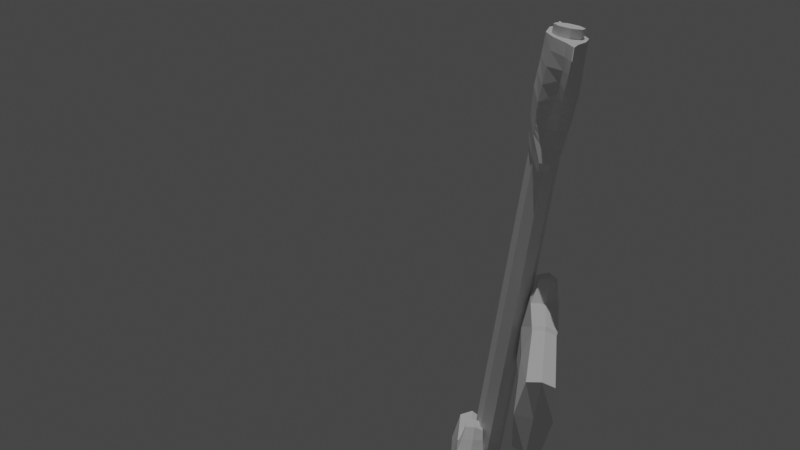 # Source: Handy_mans.blend  (saved by Blender 2.82.7; exported with 4.5.12 LTS)
import bpy
from mathutils import Matrix  # noqa: F401  (used for matrix-valued properties, if any)

bpy.ops.wm.read_factory_settings(use_empty=True)
scene = bpy.context.scene
scene.name = 'Scene'

# ---- collections
col_collection = bpy.data.collections.new('Collection'); scene.collection.children.link(col_collection)

# ---- world
world_world = bpy.data.worlds.new('World'); scene.world = world_world
world_world.use_nodes = True; world_world.node_tree.nodes.clear()
_N = world_world.node_tree.nodes; _L = world_world.node_tree.links
n0 = _N.new('ShaderNodeOutputWorld'); n0.name = 'World Output'; n0.location = (300, 300)
n1 = _N.new('ShaderNodeBackground'); n1.name = 'Background'; n1.location = (10, 300)
n1.inputs[0].default_value = (0.05088, 0.05088, 0.05088, 1.0)
_L.new(n1.outputs[0], n0.inputs[0])
n0.is_active_output = True
world_world.color = (0.05088, 0.05088, 0.05088)
world_world.use_sun_shadow = False
world_world.sun_shadow_jitter_overblur = 0.0

# ---- cameras
cam_camera_001 = bpy.data.cameras.new('Camera.001')

# ---- lights
light_sun = bpy.data.lights.new('Sun', 'SUN')
light_sun.transmission_factor = 0.0
light_sun.energy = 1.0
light_sun.shadow_soft_size = 0.125

# ---- meshes
me_cube_002 = bpy.data.meshes.new('Cube.002')
me_cube_002.from_pydata([(-0.7442, -0.7442, -0.8724), (-0.8661, -0.8661, 0.9391), (-0.7442, 0.7442, -0.8724), (-0.8661, 0.8661, 0.9391), (0.7442, -0.7442, -0.8724), (0.8661, -0.8661, 0.9391), (0.7442, 0.7442, -0.8724), (0.8661, 0.8661, 0.9391), (-1.0, 0.0, -0.9086), (-1.0, 0.0, 1.0), (1.0, 0.0, -0.9163), (1.0, 0.0, 1.0), (0.0, 0.8592, -0.9874), (0.0, 1.0, 1.0), (0.0, -0.8592, -0.9874), (0.0, -1.0, 1.067), (0.0, 0.0, 1.0), (0.0, -0.9546, 0.3316), (0.8363, -0.8363, 0.4971), (-0.8372, -0.8372, 0.5101), (-0.5511, -1.358, 0.9067), (-0.4962, -1.313, 1.225), (1.765e-05, -1.418, 1.287), (0.4961, -1.381, 1.252), (1.765e-05, -1.452, 0.7853), (0.5504, -1.357, 0.8962), (1.765e-05, -1.471, 1.236), (0.5028, -1.378, 1.208), (-0.5034, -1.378, 1.206), (-0.6679, -1.099, 0.6735), (1.121e-05, -1.225, 0.5484), (0.6653, -1.1, 1.038), (6.115e-06, -1.099, 1.072), (0.6389, -1.15, 0.7014), (-0.6321, -1.103, 1.049), (-0.6257, 7.548e-10, -4.189), (-0.3699, -0.7442, -4.153), (0.3743, 0.8592, -4.268), (-0.3699, 0.7442, -4.153), (1.374, 7.548e-10, -4.197), (1.118, 0.7442, -4.153), (0.3743, -0.8592, -4.268), (1.118, -0.7442, -4.153), (0.3743, 7.548e-10, -4.227), (0.7104, -0.6938, -1.021), (1.017, 3.35e-11, -1.062), (0.01661, 0.8011, -1.128), (0.7104, 0.6938, -1.021), (-0.6772, 0.6938, -1.021), (-0.9834, 3.35e-11, -1.054), (0.01661, -0.8011, -1.128), (-0.6772, -0.6938, -1.021)], [], [(8, 9, 3, 2), (12, 13, 7, 6), (10, 11, 5, 18, 4), (14, 17, 19, 0), (49, 48, 38, 35), (16, 9, 1, 15), (13, 3, 9, 16), (45, 44, 42, 39), (6, 7, 11, 10), (0, 19, 1, 9, 8), (47, 45, 39, 40), (7, 13, 16, 11), (11, 16, 15, 5), (46, 47, 40, 37), (4, 18, 17, 14), (2, 3, 13, 12), (24, 25, 27, 26), (15, 1, 34, 32), (17, 18, 33, 30), (20, 24, 26, 28), (18, 5, 31, 33), (19, 17, 30, 29), (1, 19, 29, 34), (5, 15, 32, 31), (28, 26, 22, 21), (26, 27, 23, 22), (29, 30, 24, 20), (30, 33, 25, 24), (34, 29, 20, 28, 21), (31, 32, 22, 23), (33, 31, 23, 27, 25), (32, 34, 21, 22), (43, 39, 42, 41), (37, 40, 39, 43), (38, 37, 43, 35), (35, 43, 41, 36), (44, 50, 41, 42), (48, 46, 37, 38), (50, 51, 36, 41), (51, 49, 35, 36), (0, 8, 49, 51), (14, 0, 51, 50), (2, 12, 46, 48), (4, 14, 50, 44), (12, 6, 47, 46), (6, 10, 45, 47), (10, 4, 44, 45), (8, 2, 48, 49)])
_uv = me_cube_002.uv_layers.new(name='UVMap')
_uv.uv.foreach_set('vector', [0.375, 0.125, 0.625, 0.125, 0.625, 0.25, 0.375, 0.25, 0.375, 0.375, 0.625, 0.375, 0.625, 0.5, 0.375, 0.5, 0.375, 0.625, 0.625, 0.625, 0.625, 0.75, 0.564, 0.75, 0.375, 0.75, 0.375, 0.875, 0.5444, 0.875, 0.5658, 1.0, 0.375, 1.0, 0.375, 0.125, 0.375, 0.25, 0.375, 0.25, 0.375, 0.125, 0.75, 0.625, 0.875, 0.625, 0.875, 0.75, 0.75, 0.75, 0.75, 0.5, 0.875, 0.5, 0.875, 0.625, 0.75, 0.625, 0.375, 0.625, 0.375, 0.75, 0.375, 0.75, 0.375, 0.625, 0.375, 0.5, 0.625, 0.5, 0.625, 0.625, 0.375, 0.625, 0.375, 0.0, 0.5658, 0.0, 0.625, 0.0, 0.625, 0.125, 0.375, 0.125, 0.375, 0.5, 0.375, 0.625, 0.375, 0.625, 0.375, 0.5, 0.625, 0.5, 0.75, 0.5, 0.75, 0.625, 0.625, 0.625, 0.625, 0.625, 0.75, 0.625, 0.75, 0.75, 0.625, 0.75, 0.375, 0.375, 0.375, 0.5, 0.375, 0.5, 0.375, 0.375, 0.375, 0.75, 0.564, 0.75, 0.5444, 0.875, 0.375, 0.875, 0.375, 0.25, 0.625, 0.25, 0.625, 0.375, 0.375, 0.375, 0.5444, 0.875, 0.564, 0.75, 0.6175, 0.75, 0.6132, 0.875, 0.75, 0.75, 0.875, 0.75, 0.875, 0.75, 0.75, 0.75, 0.5444, 0.875, 0.564, 0.75, 0.564, 0.75, 0.5444, 0.875, 0.5658, 1.0, 0.5444, 0.875, 0.6132, 0.875, 0.6172, 1.0, 0.564, 0.75, 0.625, 0.75, 0.625, 0.75, 0.564, 0.75, 0.5658, 1.0, 0.5444, 0.875, 0.5444, 0.875, 0.5658, 1.0, 0.625, 0.0, 0.5658, 0.0, 0.5658, 0.0, 0.625, 0.0, 0.625, 0.75, 0.75, 0.75, 0.75, 0.75, 0.625, 0.75, 0.6172, 1.0, 0.6132, 0.875, 0.625, 0.875, 0.625, 1.0, 0.6132, 0.875, 0.6175, 0.75, 0.625, 0.75, 0.625, 0.875, 0.5658, 1.0, 0.5444, 0.875, 0.5444, 0.875, 0.5658, 1.0, 0.5444, 0.875, 0.564, 0.75, 0.564, 0.75, 0.5444, 0.875, 0.625, 0.0, 0.5658, 0.0, 0.5658, 0.0, 0.6172, 0.0, 0.625, 0.0, 0.625, 0.75, 0.75, 0.75, 0.75, 0.75, 0.625, 0.75, 0.564, 0.75, 0.625, 0.75, 0.625, 0.75, 0.6175, 0.75, 0.564, 0.75, 0.75, 0.75, 0.875, 0.75, 0.875, 0.75, 0.75, 0.75, 0.25, 0.625, 0.375, 0.625, 0.375, 0.75, 0.25, 0.75, 0.25, 0.5, 0.375, 0.5, 0.375, 0.625, 0.25, 0.625, 0.125, 0.5, 0.25, 0.5, 0.25, 0.625, 0.125, 0.625, 0.125, 0.625, 0.25, 0.625, 0.25, 0.75, 0.125, 0.75, 0.375, 0.75, 0.375, 0.875, 0.375, 0.875, 0.375, 0.75, 0.375, 0.25, 0.375, 0.375, 0.375, 0.375, 0.375, 0.25, 0.375, 0.875, 0.375, 1.0, 0.375, 1.0, 0.375, 0.875, 0.375, 0.0, 0.375, 0.125, 0.375, 0.125, 0.375, 0.0, 0.375, 0.0, 0.375, 0.125, 0.375, 0.125, 0.375, 0.0, 0.375, 0.875, 0.375, 1.0, 0.375, 1.0, 0.375, 0.875, 0.375, 0.25, 0.375, 0.375, 0.375, 0.375, 0.375, 0.25, 0.375, 0.75, 0.375, 0.875, 0.375, 0.875, 0.375, 0.75, 0.375, 0.375, 0.375, 0.5, 0.375, 0.5, 0.375, 0.375, 0.375, 0.5, 0.375, 0.625, 0.375, 0.625, 0.375, 0.5, 0.375, 0.625, 0.375, 0.75, 0.375, 0.75, 0.375, 0.625, 0.375, 0.125, 0.375, 0.25, 0.375, 0.25, 0.375, 0.125])
me_cube_002.use_remesh_fix_poles = True
me_cube_002.use_remesh_preserve_attributes = False
me_cube_002.use_mirror_vertex_groups = False
me_cube_002.update()
me_cube_003 = bpy.data.meshes.new('Cube.003')
me_cube_003.from_pydata([(-0.7442, -0.7442, -0.8724), (-0.8661, -0.8661, 0.9391), (-0.7442, 0.7442, -0.8724), (-0.8661, 0.8661, 0.9391), (0.7442, -0.7442, -0.8724), (0.8661, -0.8661, 0.9391), (0.7442, 0.7442, -0.8724), (0.8661, 0.8661, 0.9391), (-1.0, 0.0, -0.9086), (-1.0, 0.0, 1.0), (1.0, 0.0, -0.9163), (1.0, 0.0, 1.0), (0.0, 0.8592, -0.9874), (0.0, 1.0, 1.0), (0.0, -0.8592, -0.9874), (0.0, -1.0, 1.0), (0.0, 0.0, 1.0), (0.0, 0.0, -0.9463), (-0.7715, -0.7715, -0.4661), (-0.7715, 0.7715, -0.4661), (0.7715, 0.7715, -0.4661), (0.7715, -0.7715, -0.4661), (1.0, 0.0, -0.4865), (-1.0, 0.0, -0.4806), (0.0, -0.8908, -0.5417), (0.0, 0.8908, -0.5417), (-0.8005, -0.8026, 0.1765), (-0.8005, 0.8026, 0.1765), (0.8047, 0.8026, 0.1765), (0.8047, -0.8026, 0.1765), (1.002, 0.0, 0.1828), (-0.9979, 0.0, 0.1868), (0.002131, -0.9267, 0.1458), (0.002131, 0.9267, 0.1458)], [], [(31, 9, 3, 27), (33, 13, 7, 28), (30, 11, 5, 29), (32, 15, 1, 26), (17, 10, 4, 14), (16, 9, 1, 15), (13, 3, 9, 16), (12, 6, 10, 17), (28, 7, 11, 30), (26, 1, 9, 31), (2, 12, 17, 8), (7, 13, 16, 11), (11, 16, 15, 5), (8, 17, 14, 0), (29, 5, 15, 32), (27, 3, 13, 33), (2, 19, 25, 12), (4, 21, 24, 14), (0, 18, 23, 8), (6, 20, 22, 10), (14, 24, 18, 0), (10, 22, 21, 4), (12, 25, 20, 6), (8, 23, 19, 2), (19, 27, 33, 25), (21, 29, 32, 24), (18, 26, 31, 23), (20, 28, 30, 22), (24, 32, 26, 18), (22, 30, 29, 21), (25, 33, 28, 20), (23, 31, 27, 19)])
_uv = me_cube_003.uv_layers.new(name='UVMap')
_uv.uv.foreach_set('vector', [0.4949, 0.125, 0.625, 0.125, 0.625, 0.25, 0.4949, 0.25, 0.4949, 0.375, 0.625, 0.375, 0.625, 0.5, 0.4949, 0.5, 0.4949, 0.625, 0.625, 0.625, 0.625, 0.75, 0.4949, 0.75, 0.4949, 0.875, 0.625, 0.875, 0.625, 1.0, 0.4949, 1.0, 0.25, 0.625, 0.375, 0.625, 0.375, 0.75, 0.25, 0.75, 0.75, 0.625, 0.875, 0.625, 0.875, 0.75, 0.75, 0.75, 0.75, 0.5, 0.875, 0.5, 0.875, 0.625, 0.75, 0.625, 0.25, 0.5, 0.375, 0.5, 0.375, 0.625, 0.25, 0.625, 0.4949, 0.5, 0.625, 0.5, 0.625, 0.625, 0.4949, 0.625, 0.4949, 0.0, 0.625, 0.0, 0.625, 0.125, 0.4949, 0.125, 0.125, 0.5, 0.25, 0.5, 0.25, 0.625, 0.125, 0.625, 0.625, 0.5, 0.75, 0.5, 0.75, 0.625, 0.625, 0.625, 0.625, 0.625, 0.75, 0.625, 0.75, 0.75, 0.625, 0.75, 0.125, 0.625, 0.25, 0.625, 0.25, 0.75, 0.125, 0.75, 0.4949, 0.75, 0.625, 0.75, 0.625, 0.875, 0.4949, 0.875, 0.4949, 0.25, 0.625, 0.25, 0.625, 0.375, 0.4949, 0.375, 0.375, 0.25, 0.4311, 0.25, 0.4311, 0.375, 0.375, 0.375, 0.375, 0.75, 0.4311, 0.75, 0.4311, 0.875, 0.375, 0.875, 0.375, 0.0, 0.4311, 0.0, 0.4311, 0.125, 0.375, 0.125, 0.375, 0.5, 0.4311, 0.5, 0.4311, 0.625, 0.375, 0.625, 0.375, 0.875, 0.4311, 0.875, 0.4311, 1.0, 0.375, 1.0, 0.375, 0.625, 0.4311, 0.625, 0.4311, 0.75, 0.375, 0.75, 0.375, 0.375, 0.4311, 0.375, 0.4311, 0.5, 0.375, 0.5, 0.375, 0.125, 0.4311, 0.125, 0.4311, 0.25, 0.375, 0.25, 0.4311, 0.25, 0.4949, 0.25, 0.4949, 0.375, 0.4311, 0.375, 0.4311, 0.75, 0.4949, 0.75, 0.4949, 0.875, 0.4311, 0.875, 0.4311, 0.0, 0.4949, 0.0, 0.4949, 0.125, 0.4311, 0.125, 0.4311, 0.5, 0.4949, 0.5, 0.4949, 0.625, 0.4311, 0.625, 0.4311, 0.875, 0.4949, 0.875, 0.4949, 1.0, 0.4311, 1.0, 0.4311, 0.625, 0.4949, 0.625, 0.4949, 0.75, 0.4311, 0.75, 0.4311, 0.375, 0.4949, 0.375, 0.4949, 0.5, 0.4311, 0.5, 0.4311, 0.125, 0.4949, 0.125, 0.4949, 0.25, 0.4311, 0.25])
me_cube_003.use_remesh_fix_poles = True
me_cube_003.use_remesh_preserve_attributes = False
me_cube_003.use_mirror_vertex_groups = False
me_cube_003.update()
me_cube_004 = bpy.data.meshes.new('Cube.004')
me_cube_004.from_pydata([(-0.7442, -0.7442, -0.8724), (-0.8661, -0.8661, 0.9391), (-0.7442, 0.7442, -0.8724), (-0.8661, 0.8661, 0.9391), (0.7442, -0.7442, -0.8724), (0.8661, -0.8661, 0.9391), (0.7442, 0.7442, -0.8724), (0.8661, 0.8661, 0.9391), (-1.0, 0.0, -0.9086), (-1.0, 0.0, 1.0), (1.0, 0.0, -0.9163), (1.0, 0.0, 1.0), (0.0, 0.8592, -0.9874), (0.0, 1.0, 1.0), (0.0, -0.8592, -0.9874), (0.0, -1.0, 1.067), (0.0, 0.0, 1.0), (0.0, -0.9546, 0.3316), (0.8363, -0.8363, 0.4971), (-0.8372, -0.8372, 0.5101), (-0.5511, -1.358, 0.9067), (-0.4962, -1.313, 1.225), (1.765e-05, -1.418, 1.287), (0.4961, -1.381, 1.252), (1.765e-05, -1.452, 0.7853), (0.5504, -1.357, 0.8962), (1.765e-05, -1.471, 1.236), (0.5028, -1.378, 1.208), (-0.5034, -1.378, 1.206), (-0.6679, -1.099, 0.6735), (1.121e-05, -1.225, 0.5484), (0.6653, -1.1, 1.038), (6.115e-06, -1.099, 1.072), (0.6389, -1.15, 0.7014), (-0.6321, -1.103, 1.049), (-0.6257, 7.548e-10, -4.189), (-0.3699, -0.7442, -4.153), (0.3743, 0.8592, -4.268), (-0.3699, 0.7442, -4.153), (1.374, 7.548e-10, -4.197), (1.118, 0.7442, -4.153), (0.3743, -0.8592, -4.268), (1.118, -0.7442, -4.153), (0.3743, 7.548e-10, -4.227), (0.7104, -0.6938, -1.021), (1.017, 3.35e-11, -1.062), (0.01661, 0.8011, -1.128), (0.7104, 0.6938, -1.021), (-0.6772, 0.6938, -1.021), (-0.9834, 3.35e-11, -1.054), (0.01661, -0.8011, -1.128), (-0.6772, -0.6938, -1.021)], [], [(8, 9, 3, 2), (12, 13, 7, 6), (10, 11, 5, 18, 4), (14, 17, 19, 0), (49, 48, 38, 35), (16, 9, 1, 15), (13, 3, 9, 16), (45, 44, 42, 39), (6, 7, 11, 10), (0, 19, 1, 9, 8), (47, 45, 39, 40), (7, 13, 16, 11), (11, 16, 15, 5), (46, 47, 40, 37), (4, 18, 17, 14), (2, 3, 13, 12), (24, 25, 27, 26), (15, 1, 34, 32), (17, 18, 33, 30), (20, 24, 26, 28), (18, 5, 31, 33), (19, 17, 30, 29), (1, 19, 29, 34), (5, 15, 32, 31), (28, 26, 22, 21), (26, 27, 23, 22), (29, 30, 24, 20), (30, 33, 25, 24), (34, 29, 20, 28, 21), (31, 32, 22, 23), (33, 31, 23, 27, 25), (32, 34, 21, 22), (43, 39, 42, 41), (37, 40, 39, 43), (38, 37, 43, 35), (35, 43, 41, 36), (44, 50, 41, 42), (48, 46, 37, 38), (50, 51, 36, 41), (51, 49, 35, 36), (0, 8, 49, 51), (14, 0, 51, 50), (2, 12, 46, 48), (4, 14, 50, 44), (12, 6, 47, 46), (6, 10, 45, 47), (10, 4, 44, 45), (8, 2, 48, 49)])
_uv = me_cube_004.uv_layers.new(name='UVMap')
_uv.uv.foreach_set('vector', [0.375, 0.125, 0.625, 0.125, 0.625, 0.25, 0.375, 0.25, 0.375, 0.375, 0.625, 0.375, 0.625, 0.5, 0.375, 0.5, 0.375, 0.625, 0.625, 0.625, 0.625, 0.75, 0.564, 0.75, 0.375, 0.75, 0.375, 0.875, 0.5444, 0.875, 0.5658, 1.0, 0.375, 1.0, 0.375, 0.125, 0.375, 0.25, 0.375, 0.25, 0.375, 0.125, 0.75, 0.625, 0.875, 0.625, 0.875, 0.75, 0.75, 0.75, 0.75, 0.5, 0.875, 0.5, 0.875, 0.625, 0.75, 0.625, 0.375, 0.625, 0.375, 0.75, 0.375, 0.75, 0.375, 0.625, 0.375, 0.5, 0.625, 0.5, 0.625, 0.625, 0.375, 0.625, 0.375, 0.0, 0.5658, 0.0, 0.625, 0.0, 0.625, 0.125, 0.375, 0.125, 0.375, 0.5, 0.375, 0.625, 0.375, 0.625, 0.375, 0.5, 0.625, 0.5, 0.75, 0.5, 0.75, 0.625, 0.625, 0.625, 0.625, 0.625, 0.75, 0.625, 0.75, 0.75, 0.625, 0.75, 0.375, 0.375, 0.375, 0.5, 0.375, 0.5, 0.375, 0.375, 0.375, 0.75, 0.564, 0.75, 0.5444, 0.875, 0.375, 0.875, 0.375, 0.25, 0.625, 0.25, 0.625, 0.375, 0.375, 0.375, 0.5444, 0.875, 0.564, 0.75, 0.6175, 0.75, 0.6132, 0.875, 0.75, 0.75, 0.875, 0.75, 0.875, 0.75, 0.75, 0.75, 0.5444, 0.875, 0.564, 0.75, 0.564, 0.75, 0.5444, 0.875, 0.5658, 1.0, 0.5444, 0.875, 0.6132, 0.875, 0.6172, 1.0, 0.564, 0.75, 0.625, 0.75, 0.625, 0.75, 0.564, 0.75, 0.5658, 1.0, 0.5444, 0.875, 0.5444, 0.875, 0.5658, 1.0, 0.625, 0.0, 0.5658, 0.0, 0.5658, 0.0, 0.625, 0.0, 0.625, 0.75, 0.75, 0.75, 0.75, 0.75, 0.625, 0.75, 0.6172, 1.0, 0.6132, 0.875, 0.625, 0.875, 0.625, 1.0, 0.6132, 0.875, 0.6175, 0.75, 0.625, 0.75, 0.625, 0.875, 0.5658, 1.0, 0.5444, 0.875, 0.5444, 0.875, 0.5658, 1.0, 0.5444, 0.875, 0.564, 0.75, 0.564, 0.75, 0.5444, 0.875, 0.625, 0.0, 0.5658, 0.0, 0.5658, 0.0, 0.6172, 0.0, 0.625, 0.0, 0.625, 0.75, 0.75, 0.75, 0.75, 0.75, 0.625, 0.75, 0.564, 0.75, 0.625, 0.75, 0.625, 0.75, 0.6175, 0.75, 0.564, 0.75, 0.75, 0.75, 0.875, 0.75, 0.875, 0.75, 0.75, 0.75, 0.25, 0.625, 0.375, 0.625, 0.375, 0.75, 0.25, 0.75, 0.25, 0.5, 0.375, 0.5, 0.375, 0.625, 0.25, 0.625, 0.125, 0.5, 0.25, 0.5, 0.25, 0.625, 0.125, 0.625, 0.125, 0.625, 0.25, 0.625, 0.25, 0.75, 0.125, 0.75, 0.375, 0.75, 0.375, 0.875, 0.375, 0.875, 0.375, 0.75, 0.375, 0.25, 0.375, 0.375, 0.375, 0.375, 0.375, 0.25, 0.375, 0.875, 0.375, 1.0, 0.375, 1.0, 0.375, 0.875, 0.375, 0.0, 0.375, 0.125, 0.375, 0.125, 0.375, 0.0, 0.375, 0.0, 0.375, 0.125, 0.375, 0.125, 0.375, 0.0, 0.375, 0.875, 0.375, 1.0, 0.375, 1.0, 0.375, 0.875, 0.375, 0.25, 0.375, 0.375, 0.375, 0.375, 0.375, 0.25, 0.375, 0.75, 0.375, 0.875, 0.375, 0.875, 0.375, 0.75, 0.375, 0.375, 0.375, 0.5, 0.375, 0.5, 0.375, 0.375, 0.375, 0.5, 0.375, 0.625, 0.375, 0.625, 0.375, 0.5, 0.375, 0.625, 0.375, 0.75, 0.375, 0.75, 0.375, 0.625, 0.375, 0.125, 0.375, 0.25, 0.375, 0.25, 0.375, 0.125])
me_cube_004.use_remesh_fix_poles = True
me_cube_004.use_remesh_preserve_attributes = False
me_cube_004.use_mirror_vertex_groups = False
me_cube_004.update()
me_cube_005 = bpy.data.meshes.new('Cube.005')
me_cube_005.from_pydata([(-0.7442, -0.7442, -0.8724), (-0.8661, -0.8661, 0.9391), (-0.7442, 0.7442, -0.8724), (-0.8661, 0.8661, 0.9391), (0.7442, -0.7442, -0.8724), (0.8661, -0.8661, 0.9391), (0.7442, 0.7442, -0.8724), (0.8661, 0.8661, 0.9391), (-1.0, 0.0, -0.9086), (-1.0, 0.0, 1.0), (1.0, 0.0, -0.9163), (1.0, 0.0, 1.0), (0.0, 0.8592, -0.9874), (0.0, 1.0, 1.0), (0.0, -0.8592, -0.9874), (0.0, -1.0, 1.0), (0.0, 0.0, 1.0), (0.0, 0.0, -0.9463), (-0.7715, -0.7715, -0.4661), (-0.7715, 0.7715, -0.4661), (0.7715, 0.7715, -0.4661), (0.7715, -0.7715, -0.4661), (1.0, 0.0, -0.4865), (-1.0, 0.0, -0.4806), (0.0, -0.8908, -0.5417), (0.0, 0.8908, -0.5417), (-0.8005, -0.8026, 0.1765), (-0.8005, 0.8026, 0.1765), (0.8047, 0.8026, 0.1765), (0.8047, -0.8026, 0.1765), (1.002, 0.0, 0.1828), (-0.9979, 0.0, 0.1868), (0.002131, -0.9267, 0.1458), (0.002131, 0.9267, 0.1458)], [], [(31, 9, 3, 27), (33, 13, 7, 28), (30, 11, 5, 29), (32, 15, 1, 26), (17, 10, 4, 14), (16, 9, 1, 15), (13, 3, 9, 16), (12, 6, 10, 17), (28, 7, 11, 30), (26, 1, 9, 31), (2, 12, 17, 8), (7, 13, 16, 11), (11, 16, 15, 5), (8, 17, 14, 0), (29, 5, 15, 32), (27, 3, 13, 33), (2, 19, 25, 12), (4, 21, 24, 14), (0, 18, 23, 8), (6, 20, 22, 10), (14, 24, 18, 0), (10, 22, 21, 4), (12, 25, 20, 6), (8, 23, 19, 2), (19, 27, 33, 25), (21, 29, 32, 24), (18, 26, 31, 23), (20, 28, 30, 22), (24, 32, 26, 18), (22, 30, 29, 21), (25, 33, 28, 20), (23, 31, 27, 19)])
_uv = me_cube_005.uv_layers.new(name='UVMap')
_uv.uv.foreach_set('vector', [0.4949, 0.125, 0.625, 0.125, 0.625, 0.25, 0.4949, 0.25, 0.4949, 0.375, 0.625, 0.375, 0.625, 0.5, 0.4949, 0.5, 0.4949, 0.625, 0.625, 0.625, 0.625, 0.75, 0.4949, 0.75, 0.4949, 0.875, 0.625, 0.875, 0.625, 1.0, 0.4949, 1.0, 0.25, 0.625, 0.375, 0.625, 0.375, 0.75, 0.25, 0.75, 0.75, 0.625, 0.875, 0.625, 0.875, 0.75, 0.75, 0.75, 0.75, 0.5, 0.875, 0.5, 0.875, 0.625, 0.75, 0.625, 0.25, 0.5, 0.375, 0.5, 0.375, 0.625, 0.25, 0.625, 0.4949, 0.5, 0.625, 0.5, 0.625, 0.625, 0.4949, 0.625, 0.4949, 0.0, 0.625, 0.0, 0.625, 0.125, 0.4949, 0.125, 0.125, 0.5, 0.25, 0.5, 0.25, 0.625, 0.125, 0.625, 0.625, 0.5, 0.75, 0.5, 0.75, 0.625, 0.625, 0.625, 0.625, 0.625, 0.75, 0.625, 0.75, 0.75, 0.625, 0.75, 0.125, 0.625, 0.25, 0.625, 0.25, 0.75, 0.125, 0.75, 0.4949, 0.75, 0.625, 0.75, 0.625, 0.875, 0.4949, 0.875, 0.4949, 0.25, 0.625, 0.25, 0.625, 0.375, 0.4949, 0.375, 0.375, 0.25, 0.4311, 0.25, 0.4311, 0.375, 0.375, 0.375, 0.375, 0.75, 0.4311, 0.75, 0.4311, 0.875, 0.375, 0.875, 0.375, 0.0, 0.4311, 0.0, 0.4311, 0.125, 0.375, 0.125, 0.375, 0.5, 0.4311, 0.5, 0.4311, 0.625, 0.375, 0.625, 0.375, 0.875, 0.4311, 0.875, 0.4311, 1.0, 0.375, 1.0, 0.375, 0.625, 0.4311, 0.625, 0.4311, 0.75, 0.375, 0.75, 0.375, 0.375, 0.4311, 0.375, 0.4311, 0.5, 0.375, 0.5, 0.375, 0.125, 0.4311, 0.125, 0.4311, 0.25, 0.375, 0.25, 0.4311, 0.25, 0.4949, 0.25, 0.4949, 0.375, 0.4311, 0.375, 0.4311, 0.75, 0.4949, 0.75, 0.4949, 0.875, 0.4311, 0.875, 0.4311, 0.0, 0.4949, 0.0, 0.4949, 0.125, 0.4311, 0.125, 0.4311, 0.5, 0.4949, 0.5, 0.4949, 0.625, 0.4311, 0.625, 0.4311, 0.875, 0.4949, 0.875, 0.4949, 1.0, 0.4311, 1.0, 0.4311, 0.625, 0.4949, 0.625, 0.4949, 0.75, 0.4311, 0.75, 0.4311, 0.375, 0.4949, 0.375, 0.4949, 0.5, 0.4311, 0.5, 0.4311, 0.125, 0.4949, 0.125, 0.4949, 0.25, 0.4311, 0.25])
me_cube_005.use_remesh_fix_poles = True
me_cube_005.use_remesh_preserve_attributes = False
me_cube_005.use_mirror_vertex_groups = False
me_cube_005.update()
me_cylinder_003 = bpy.data.meshes.new('Cylinder.003')
me_cylinder_003.from_pydata([(0.002265, 1.92, -19.25), (0.002265, 1.92, -17.25), (0.7094, 1.627, -19.25), (0.7094, 1.627, -17.25), (1.002, 0.92, -19.25), (1.002, 0.92, -17.25), (0.7094, 0.2128, -19.25), (0.7094, 0.2128, -17.25), (0.002265, -0.08005, -19.25), (0.002265, -0.08005, -17.25), (-0.7048, 0.2128, -19.25), (-0.7048, 0.2128, -17.25), (-0.9977, 0.92, -19.25), (-0.9977, 0.92, -17.25), (-0.7048, 1.627, -19.25), (-0.7048, 1.627, -17.25), (0.2954, 0.09663, -18.04), (0.6765, 0.2471, -18.77), (-0.1318, 0.006904, -18.77), (0.7603, -0.5146, -18.58), (-0.2519, 1.671, -17.99), (0.1291, 1.821, -18.72), (-0.6792, 1.581, -18.72), (-0.7476, 2.323, -18.42), (-0.7621, 0.5319, -18.01), (-0.5529, 0.2534, -18.74), (-0.8695, 0.8321, -18.74), (-1.693, 0.3329, -18.55), (0.7356, 1.247, -18.04), (0.9448, 0.9687, -18.77), (0.6281, 1.547, -18.77), (1.734, 1.461, -18.48), (0.3369, 1.701, -18.03), (0.7695, 1.629, -18.76), (-0.05563, 1.835, -18.76), (0.768, 2.374, -18.47), (-0.8376, 1.251, -18.0), (-1.02, 0.9691, -18.73), (-0.5608, 1.5, -18.73), (-1.72, 1.548, -18.54), (0.7028, 0.5039, -18.03), (0.9293, 0.7689, -18.76), (0.3877, 0.2769, -18.76), (1.541, 0.1436, -18.57), (-0.3413, 0.1139, -18.0), (-0.6827, 0.3071, -18.73), (0.06255, -0.02447, -18.73), (-0.9582, -0.4277, -18.54), (-0.03238, -3.084, -0.4688), (-0.0313, -3.774, 7.778), (-0.2874, 1.918, 2.142), (-0.2738, 3.114, 7.776), (0.03691, -3.084, -0.4688), (0.03582, -3.771, 7.777), (0.2919, 1.918, 2.142), (0.2783, 3.114, 7.776), (-0.9681, 0.7362, 3.224), (-0.7855, -0.8211, 3.067), (-0.2814, -2.027, -0.04364), (-0.2577, -2.786, 7.728), (-0.7794, -1.12, 7.777), (-1.115, 0.7352, 7.774), (0.286, -2.027, -0.04364), (0.7901, -0.8211, 3.067), (0.9726, 0.7362, 3.224), (1.119, 0.7352, 7.774), (0.784, -1.12, 7.777), (0.2621, -2.787, 7.721), (-0.03341, -4.338, 1.867), (-0.03336, -4.586, 4.448), (-0.0333, -4.42, 6.196), (-0.212, 3.299, 6.714), (-0.1863, 2.819, 5.71), (-0.3162, 1.834, 3.234), (0.2165, 3.299, 6.714), (0.1908, 2.819, 5.71), (0.3208, 1.834, 3.234), (0.03783, -4.42, 6.196), (0.03789, -4.586, 4.448), (0.03794, -4.338, 1.867), (1.135, 0.7352, 6.702), (1.196, 0.7311, 5.444), (1.084, 0.7398, 4.146), (0.8047, -1.123, 6.748), (0.7094, -1.102, 5.628), (0.6955, -1.05, 4.216), (0.238, -2.786, 6.179), (0.2168, -2.732, 3.998), (0.2483, -2.487, 1.776), (-0.2335, -2.786, 6.179), (-0.2122, -2.732, 3.998), (-0.2438, -2.487, 1.776), (-0.8006, -1.123, 6.748), (-0.7049, -1.102, 5.628), (-0.6909, -1.05, 4.216), (-1.131, 0.7352, 6.702), (-1.191, 0.7311, 5.444), (-1.08, 0.7398, 4.146), (-0.03287, -4.155, 7.097), (-0.2477, 3.304, 7.256), (0.2522, 3.304, 7.256), (0.0374, -4.155, 7.098), (1.12, 0.7352, 7.243), (0.7877, -1.124, 7.262), (0.2609, -2.787, 6.982), (-0.2565, -2.787, 6.984), (-0.7837, -1.124, 7.262), (-1.116, 0.7352, 7.243), (-0.2967, 1.965, 2.552), (0.3012, 1.965, 2.552), (0.03752, -3.687, 0.3179), (1.006, 0.7411, 3.623), (0.7109, -0.931, 3.584), (0.2559, -2.292, 0.9402), (-0.2514, -2.292, 0.9402), (-0.7064, -0.931, 3.584), (-1.001, 0.7411, 3.623), (-0.03299, -3.687, 0.3179), (-0.8457, 1.76, 7.759), (0.7516, 1.35, 2.665), (-0.7471, 1.35, 2.665), (0.8503, 1.76, 7.759), (0.8334, 1.417, 3.586), (0.9113, 1.501, 4.95), (0.8686, 1.85, 6.548), (-0.8289, 1.417, 3.586), (-0.9068, 1.501, 4.95), (-0.8641, 1.85, 6.548), (0.8554, 1.854, 7.212), (-0.8509, 1.854, 7.212), (-0.7723, 1.392, 3.075), (0.7768, 1.392, 3.075), (-0.4033, -1.767, 1.882), (-0.3895, -2.041, 7.752), (0.4079, -1.767, 1.882), (0.3939, -2.041, 7.749), (-0.5754, -1.877, 2.863), (-0.4852, -2.016, 4.724), (-0.5512, -2.04, 6.469), (0.58, -1.877, 2.863), (0.4898, -2.016, 4.724), (0.555, -2.04, 6.469), (-0.4559, -2.041, 7.123), (0.4597, -2.041, 7.122), (0.4712, -1.867, 2.289), (-0.4666, -1.867, 2.289), (-0.02351, 3.954, 7.777), (0.02804, 3.954, 7.777), (-0.02359, 4.144, 7.262), (-0.02384, 4.144, 6.747), (-0.02453, 3.518, 5.517), (0.02812, 4.144, 7.262), (0.02837, 4.144, 6.747), (0.02906, 3.518, 5.517), (-0.03339, -4.467, 2.713), (-0.03337, -4.358, 3.546), (-0.2268, 2.196, 4.791), (-0.2979, 1.795, 3.969), (0.2313, 2.196, 4.791), (0.3025, 1.795, 3.969), (0.0379, -4.358, 3.546), (0.03792, -4.467, 2.713), (1.159, 0.7337, 4.986), (1.122, 0.7382, 4.546), (0.7048, -1.085, 5.166), (0.7002, -1.068, 4.695), (0.2271, -2.648, 3.267), (0.2376, -2.562, 2.523), (-0.2225, -2.648, 3.267), (-0.233, -2.562, 2.523), (-0.7003, -1.085, 5.166), (-0.6957, -1.068, 4.695), (-1.155, 0.7337, 4.986), (-1.118, 0.7382, 4.546), (-0.8813, 1.445, 4.469), (-0.8553, 1.43, 4.032), (0.8858, 1.445, 4.469), (0.8599, 1.43, 4.032), (0.5193, -1.957, 4.116), (0.5494, -1.898, 3.495), (-0.5147, -1.957, 4.116), (-0.5448, -1.898, 3.495), (-0.03333, -4.558, 5.322), (-0.2238, 3.058, 6.274), (0.2283, 3.058, 6.274), (0.03786, -4.557, 5.322), (1.166, 0.7351, 6.101), (0.7571, -1.112, 6.188), (0.2274, -2.759, 5.088), (-0.2228, -2.759, 5.088), (-0.7527, -1.112, 6.188), (-1.161, 0.7351, 6.101), (-0.8854, 1.677, 5.744), (0.89, 1.677, 5.744), (0.5224, -2.028, 5.596), (-0.5182, -2.028, 5.596), (-0.02421, 3.894, 6.067), (0.02874, 3.894, 6.067), (-0.03338, -4.551, 3.194), (-0.2638, 1.934, 4.378), (0.2684, 1.934, 4.378), (0.03791, -4.551, 3.194), (1.141, 0.7364, 4.761), (0.7025, -1.076, 4.931), (0.2323, -2.605, 2.895), (-0.2278, -2.605, 2.895), (-0.698, -1.076, 4.931), (-1.136, 0.7364, 4.761), (-0.8683, 1.436, 4.247), (0.8728, 1.436, 4.247), (0.5343, -1.927, 3.805), (-0.5297, -1.927, 3.805), (-0.03336, -4.571, 4.019), (-0.1985, 2.547, 5.413), (0.2031, 2.547, 5.413), (0.0379, -4.571, 4.019), (1.178, 0.7317, 5.213), (0.7071, -1.093, 5.397), (0.2219, -2.69, 3.632), (-0.2174, -2.69, 3.632), (-0.7026, -1.093, 5.397), (-1.173, 0.7317, 5.213), (-0.894, 1.472, 4.697), (0.8986, 1.472, 4.697), (0.5045, -1.986, 4.42), (-0.4999, -1.986, 4.42), (-0.3108, 1.809, 3.573), (0.3153, 1.809, 3.573), (0.00535, -4.283, 1.982), (1.103, 0.739, 4.34), (0.6978, -1.059, 4.455), (0.2429, -2.523, 2.144), (-0.2384, -2.523, 2.144), (-0.6933, -1.059, 4.455), (-1.099, 0.739, 4.34), (-0.8421, 1.426, 3.801), (0.8466, 1.426, 3.801), (0.5647, -1.869, 3.179), (-0.5601, -1.869, 3.179), (-0.06598, -4.283, 1.982), (-0.1357, 3.724, 7.259), (-0.1487, 3.534, 7.776), (0.1225, 3.722, 6.73), (0.1402, 3.724, 7.259), (-0.1179, 3.722, 6.73), (-0.1259, 3.209, 5.782), (0.1532, 3.534, 7.776), (0.1305, 3.209, 5.782), (0.1409, 3.425, 6.162), (-0.1364, 3.425, 6.162), (0.002265, 1.755, 8.188), (0.002265, 1.755, -18.58), (0.5925, 1.51, 8.188), (0.5925, 1.51, -18.58), (0.837, 0.92, 8.188), (0.837, 0.92, -18.58), (0.5925, 0.3297, 8.188), (0.5925, 0.3297, -18.58), (0.002265, 0.0852, 8.188), (0.002265, 0.0852, -18.58), (-0.588, 0.3297, 8.188), (-0.588, 0.3297, -18.58), (-0.8325, 0.92, 8.188), (-0.8325, 0.92, -18.58), (-0.588, 1.51, 8.188), (-0.588, 1.51, -18.58)], [], [(0, 1, 3, 2), (2, 3, 5, 4), (4, 5, 7, 6), (6, 7, 9, 8), (8, 9, 11, 10), (10, 11, 13, 12), (3, 1, 15, 13, 11, 9, 7, 5), (12, 13, 15, 14), (14, 15, 1, 0), (0, 2, 4, 6, 8, 10, 12, 14), (16, 19, 17), (17, 19, 18), (18, 19, 16), (16, 17, 18), (20, 23, 21), (21, 23, 22), (22, 23, 20), (20, 21, 22), (24, 27, 25), (25, 27, 26), (26, 27, 24), (24, 25, 26), (28, 31, 29), (29, 31, 30), (30, 31, 28), (28, 29, 30), (32, 35, 33), (33, 35, 34), (34, 35, 32), (32, 33, 34), (36, 39, 37), (37, 39, 38), (38, 39, 36), (36, 37, 38), (40, 43, 41), (41, 43, 42), (42, 43, 40), (40, 41, 42), (44, 47, 45), (45, 47, 46), (46, 47, 44), (44, 45, 46), (129, 118, 51, 99), (249, 244, 149, 196), (104, 67, 53, 101), (101, 53, 49, 98), (58, 62, 52, 48), (67, 59, 49, 53), (121, 118, 61, 65), (65, 61, 60, 66), (135, 133, 59, 67), (120, 119, 64, 56), (56, 64, 63, 57), (132, 134, 62, 58), (128, 121, 65, 102), (102, 65, 66, 103), (143, 135, 67, 104), (98, 49, 59, 105), (142, 133, 60, 106), (106, 60, 61, 107), (115, 94, 97, 116), (220, 93, 96, 221), (190, 92, 95, 191), (145, 136, 94, 115), (225, 137, 93, 220), (195, 138, 92, 190), (117, 68, 91, 114), (212, 69, 90, 219), (182, 70, 89, 189), (144, 139, 88, 113), (224, 140, 87, 218), (194, 141, 86, 188), (111, 82, 85, 112), (216, 81, 84, 217), (186, 80, 83, 187), (131, 122, 82, 111), (223, 123, 81, 216), (193, 124, 80, 186), (110, 79, 68, 117), (215, 78, 69, 212), (185, 77, 70, 182), (113, 88, 79, 110), (218, 87, 78, 215), (188, 86, 77, 185), (108, 73, 76, 109), (213, 72, 75, 214), (243, 242, 152, 151), (130, 125, 73, 108), (222, 126, 72, 213), (192, 127, 71, 183), (92, 106, 107, 95), (138, 142, 106, 92), (70, 98, 105, 89), (141, 143, 104, 86), (80, 102, 103, 83), (124, 128, 102, 80), (77, 101, 98, 70), (86, 104, 101, 77), (240, 241, 146, 148), (127, 129, 99, 71), (120, 130, 108, 50), (50, 108, 109, 54), (62, 113, 110, 52), (52, 110, 117, 48), (119, 131, 111, 64), (64, 111, 112, 63), (134, 144, 113, 62), (48, 117, 114, 58), (132, 145, 115, 57), (57, 115, 116, 56), (54, 109, 131, 119), (56, 116, 130, 120), (95, 107, 129, 127), (74, 100, 128, 124), (191, 95, 127, 192), (221, 96, 126, 222), (116, 97, 125, 130), (184, 74, 124, 193), (214, 75, 123, 223), (109, 76, 122, 131), (100, 55, 121, 128), (50, 54, 119, 120), (55, 51, 118, 121), (107, 61, 118, 129), (58, 114, 145, 132), (63, 112, 144, 134), (83, 103, 143, 141), (89, 105, 142, 138), (187, 83, 141, 194), (217, 84, 140, 224), (112, 85, 139, 144), (189, 89, 138, 195), (219, 90, 137, 225), (114, 91, 136, 145), (105, 59, 133, 142), (103, 66, 135, 143), (57, 63, 134, 132), (66, 60, 133, 135), (148, 146, 147, 151), (196, 149, 152, 197), (149, 148, 151, 152), (241, 246, 147, 146), (247, 245, 150, 153), (246, 243, 151, 147), (248, 247, 153, 197), (244, 240, 148, 149), (232, 169, 181, 238), (205, 168, 180, 211), (230, 165, 179, 237), (203, 164, 178, 210), (227, 159, 177, 236), (200, 158, 176, 209), (234, 173, 175, 235), (207, 172, 174, 208), (235, 175, 157, 226), (208, 174, 156, 199), (226, 157, 159, 227), (199, 156, 158, 200), (231, 167, 161, 228), (204, 166, 160, 201), (228, 161, 154, 239), (201, 160, 155, 198), (236, 177, 163, 229), (209, 176, 162, 202), (229, 163, 165, 230), (202, 162, 164, 203), (237, 179, 167, 231), (210, 178, 166, 204), (239, 154, 169, 232), (198, 155, 168, 205), (238, 181, 171, 233), (211, 180, 170, 206), (233, 171, 173, 234), (206, 170, 172, 207), (242, 248, 197, 152), (150, 196, 197, 153), (90, 189, 195, 137), (84, 187, 194, 140), (75, 184, 193, 123), (96, 191, 192, 126), (126, 192, 183, 72), (87, 188, 185, 78), (78, 185, 182, 69), (123, 193, 186, 81), (81, 186, 187, 84), (140, 194, 188, 87), (69, 182, 189, 90), (137, 195, 190, 93), (93, 190, 191, 96), (245, 249, 196, 150), (171, 206, 207, 173), (181, 211, 206, 171), (154, 198, 205, 169), (179, 210, 204, 167), (163, 202, 203, 165), (177, 209, 202, 163), (161, 201, 198, 154), (167, 204, 201, 161), (157, 199, 200, 159), (175, 208, 199, 157), (173, 207, 208, 175), (159, 200, 209, 177), (165, 203, 210, 179), (169, 205, 211, 181), (168, 219, 225, 180), (164, 217, 224, 178), (158, 214, 223, 176), (172, 221, 222, 174), (174, 222, 213, 156), (156, 213, 214, 158), (166, 218, 215, 160), (160, 215, 212, 155), (176, 223, 216, 162), (162, 216, 217, 164), (178, 224, 218, 166), (155, 212, 219, 168), (180, 225, 220, 170), (170, 220, 221, 172), (94, 233, 234, 97), (136, 238, 233, 94), (68, 239, 232, 91), (139, 237, 231, 88), (82, 229, 230, 85), (122, 236, 229, 82), (79, 228, 239, 68), (88, 231, 228, 79), (73, 226, 227, 76), (125, 235, 226, 73), (97, 234, 235, 125), (76, 227, 236, 122), (85, 230, 237, 139), (91, 232, 238, 136), (72, 183, 249, 245), (74, 184, 248, 242), (71, 99, 240, 244), (184, 75, 247, 248), (55, 100, 243, 246), (75, 72, 245, 247), (51, 55, 246, 241), (99, 51, 241, 240), (100, 74, 242, 243), (183, 71, 244, 249), (250, 251, 253, 252), (252, 253, 255, 254), (254, 255, 257, 256), (256, 257, 259, 258), (258, 259, 261, 260), (260, 261, 263, 262), (253, 251, 265, 263, 261, 259, 257, 255), (262, 263, 265, 264), (264, 265, 251, 250), (250, 252, 254, 256, 258, 260, 262, 264)])
_uv = me_cylinder_003.uv_layers.new(name='UVMap')
_uv.uv.foreach_set('vector', [1.0, 0.5, 1.0, 1.0, 0.875, 1.0, 0.875, 0.5, 0.875, 0.5, 0.875, 1.0, 0.75, 1.0, 0.75, 0.5, 0.75, 0.5, 0.75, 1.0, 0.625, 1.0, 0.625, 0.5, 0.625, 0.5, 0.625, 1.0, 0.5, 1.0, 0.5, 0.5, 0.5, 0.5, 0.5, 1.0, 0.375, 1.0, 0.375, 0.5, 0.375, 0.5, 0.375, 1.0, 0.25, 1.0, 0.25, 0.5, 0.4197, 0.4197, 0.25, 0.49, 0.08029, 0.4197, 0.01, 0.25, 0.08029, 0.08029, 0.25, 0.01, 0.4197, 0.08029, 0.49, 0.25, 0.25, 0.5, 0.25, 1.0, 0.125, 1.0, 0.125, 0.5, 0.125, 0.5, 0.125, 1.0, 0.0, 1.0, 0.0, 0.5, 0.75, 0.49, 0.9197, 0.4197, 0.99, 0.25, 0.9197, 0.08029, 0.75, 0.01, 0.5803, 0.08029, 0.51, 0.25, 0.5803, 0.4197, 0.25, 0.49, 0.25, 0.25, 0.4578, 0.13, 0.4578, 0.13, 0.25, 0.25, 0.04215, 0.13, 0.04215, 0.13, 0.25, 0.25, 0.25, 0.49, 0.75, 0.49, 0.9578, 0.13, 0.5422, 0.13, 0.25, 0.49, 0.25, 0.25, 0.4578, 0.13, 0.4578, 0.13, 0.25, 0.25, 0.04215, 0.13, 0.04215, 0.13, 0.25, 0.25, 0.25, 0.49, 0.75, 0.49, 0.9578, 0.13, 0.5422, 0.13, 0.25, 0.49, 0.25, 0.25, 0.4578, 0.13, 0.4578, 0.13, 0.25, 0.25, 0.04215, 0.13, 0.04215, 0.13, 0.25, 0.25, 0.25, 0.49, 0.75, 0.49, 0.9578, 0.13, 0.5422, 0.13, 0.25, 0.49, 0.25, 0.25, 0.4578, 0.13, 0.4578, 0.13, 0.25, 0.25, 0.04215, 0.13, 0.04215, 0.13, 0.25, 0.25, 0.25, 0.49, 0.75, 0.49, 0.9578, 0.13, 0.5422, 0.13, 0.25, 0.49, 0.25, 0.25, 0.4578, 0.13, 0.4578, 0.13, 0.25, 0.25, 0.04215, 0.13, 0.04215, 0.13, 0.25, 0.25, 0.25, 0.49, 0.75, 0.49, 0.9578, 0.13, 0.5422, 0.13, 0.25, 0.49, 0.25, 0.25, 0.4578, 0.13, 0.4578, 0.13, 0.25, 0.25, 0.04215, 0.13, 0.04215, 0.13, 0.25, 0.25, 0.25, 0.49, 0.75, 0.49, 0.9578, 0.13, 0.5422, 0.13, 0.25, 0.49, 0.25, 0.25, 0.4578, 0.13, 0.4578, 0.13, 0.25, 0.25, 0.04215, 0.13, 0.04215, 0.13, 0.25, 0.25, 0.25, 0.49, 0.75, 0.49, 0.9578, 0.13, 0.5422, 0.13, 0.25, 0.49, 0.25, 0.25, 0.4578, 0.13, 0.4578, 0.13, 0.25, 0.25, 0.04215, 0.13, 0.04215, 0.13, 0.25, 0.25, 0.25, 0.49, 0.75, 0.49, 0.9578, 0.13, 0.5422, 0.13, 0.5937, 0.2187, 0.625, 0.2188, 0.625, 0.25, 0.5937, 0.25, 0.5312, 0.25, 0.5625, 0.25, 0.5625, 0.25, 0.5312, 0.25, 0.5937, 0.6875, 0.625, 0.6875, 0.625, 0.75, 0.5938, 0.75, 0.5938, 0.75, 0.625, 0.75, 0.625, 1.0, 0.5938, 1.0, 0.125, 0.6875, 0.375, 0.6875, 0.375, 0.75, 0.125, 0.75, 0.625, 0.6875, 0.875, 0.6875, 0.875, 0.75, 0.625, 0.75, 0.625, 0.5313, 0.875, 0.5312, 0.875, 0.5625, 0.625, 0.5625, 0.625, 0.5625, 0.875, 0.5625, 0.875, 0.625, 0.625, 0.625, 0.625, 0.6562, 0.875, 0.6562, 0.875, 0.6875, 0.625, 0.6875, 0.125, 0.5312, 0.375, 0.5312, 0.375, 0.5625, 0.125, 0.5625, 0.125, 0.5625, 0.375, 0.5625, 0.375, 0.625, 0.125, 0.625, 0.125, 0.6562, 0.375, 0.6562, 0.375, 0.6875, 0.125, 0.6875, 0.5938, 0.5312, 0.625, 0.5313, 0.625, 0.5625, 0.5938, 0.5625, 0.5938, 0.5625, 0.625, 0.5625, 0.625, 0.625, 0.5938, 0.625, 0.5938, 0.6562, 0.625, 0.6562, 0.625, 0.6875, 0.5937, 0.6875, 0.5938, 0.0, 0.625, 0.0, 0.625, 0.0625, 0.5938, 0.0625, 0.5938, 0.09375, 0.625, 0.09375, 0.625, 0.125, 0.5938, 0.125, 0.5938, 0.125, 0.625, 0.125, 0.625, 0.1875, 0.5938, 0.1875, 0.4063, 0.125, 0.4375, 0.125, 0.4375, 0.1875, 0.4063, 0.1875, 0.4898, 0.125, 0.5, 0.125, 0.5, 0.1875, 0.4898, 0.1875, 0.5312, 0.125, 0.5625, 0.125, 0.5625, 0.1875, 0.5312, 0.1875, 0.4063, 0.09375, 0.4375, 0.09375, 0.4375, 0.125, 0.4063, 0.125, 0.4898, 0.09375, 0.5, 0.09375, 0.5, 0.125, 0.4898, 0.125, 0.5312, 0.09375, 0.5625, 0.09375, 0.5625, 0.125, 0.5312, 0.125, 0.4062, 0.0, 0.4375, 0.0, 0.4375, 0.0625, 0.4063, 0.0625, 0.4898, 0.0, 0.5, 0.0, 0.5, 0.0625, 0.4898, 0.0625, 0.5312, 0.0, 0.5625, 0.0, 0.5625, 0.0625, 0.5312, 0.0625, 0.4063, 0.6563, 0.4375, 0.6562, 0.4375, 0.6875, 0.4062, 0.6875, 0.4898, 0.6562, 0.5, 0.6562, 0.5, 0.6875, 0.4898, 0.6875, 0.5312, 0.6562, 0.5625, 0.6562, 0.5625, 0.6875, 0.5312, 0.6875, 0.4062, 0.5625, 0.4375, 0.5625, 0.4375, 0.625, 0.4062, 0.625, 0.4898, 0.5625, 0.5, 0.5625, 0.5, 0.625, 0.4898, 0.625, 0.5312, 0.5625, 0.5625, 0.5625, 0.5625, 0.625, 0.5312, 0.625, 0.4063, 0.5312, 0.4375, 0.5312, 0.4375, 0.5625, 0.4062, 0.5625, 0.4898, 0.5312, 0.5, 0.5312, 0.5, 0.5625, 0.4898, 0.5625, 0.5312, 0.5312, 0.5625, 0.5312, 0.5625, 0.5625, 0.5312, 0.5625, 0.4063, 0.75, 0.4375, 0.75, 0.4375, 1.0, 0.4062, 1.0, 0.4898, 0.75, 0.5, 0.75, 0.5, 1.0, 0.4898, 1.0, 0.5312, 0.75, 0.5625, 0.75, 0.5625, 1.0, 0.5312, 1.0, 0.4062, 0.6875, 0.4375, 0.6875, 0.4375, 0.75, 0.4063, 0.75, 0.4898, 0.6875, 0.5, 0.6875, 0.5, 0.75, 0.4898, 0.75, 0.5312, 0.6875, 0.5625, 0.6875, 0.5625, 0.75, 0.5312, 0.75, 0.4062, 0.25, 0.4375, 0.25, 0.4375, 0.5, 0.4062, 0.5, 0.4898, 0.25, 0.5, 0.25, 0.5, 0.5, 0.4898, 0.5, 0.5938, 0.5, 0.5625, 0.5, 0.5625, 0.5, 0.5938, 0.5, 0.4063, 0.2188, 0.4375, 0.2188, 0.4375, 0.25, 0.4062, 0.25, 0.4898, 0.2188, 0.5, 0.2188, 0.5, 0.25, 0.4898, 0.25, 0.5312, 0.2188, 0.5625, 0.2188, 0.5625, 0.25, 0.5312, 0.25, 0.5625, 0.125, 0.5938, 0.125, 0.5938, 0.1875, 0.5625, 0.1875, 0.5625, 0.09375, 0.5938, 0.09375, 0.5938, 0.125, 0.5625, 0.125, 0.5625, 0.0, 0.5938, 0.0, 0.5938, 0.0625, 0.5625, 0.0625, 0.5625, 0.6562, 0.5938, 0.6562, 0.5937, 0.6875, 0.5625, 0.6875, 0.5625, 0.5625, 0.5938, 0.5625, 0.5938, 0.625, 0.5625, 0.625, 0.5625, 0.5312, 0.5938, 0.5312, 0.5938, 0.5625, 0.5625, 0.5625, 0.5625, 0.75, 0.5938, 0.75, 0.5938, 1.0, 0.5625, 1.0, 0.5625, 0.6875, 0.5937, 0.6875, 0.5938, 0.75, 0.5625, 0.75, 0.5938, 0.25, 0.625, 0.25, 0.625, 0.25, 0.5938, 0.25, 0.5625, 0.2188, 0.5937, 0.2187, 0.5937, 0.25, 0.5625, 0.25, 0.375, 0.2188, 0.4063, 0.2188, 0.4062, 0.25, 0.375, 0.25, 0.375, 0.25, 0.4062, 0.25, 0.4062, 0.5, 0.375, 0.5, 0.375, 0.6875, 0.4062, 0.6875, 0.4063, 0.75, 0.375, 0.75, 0.375, 0.75, 0.4063, 0.75, 0.4062, 1.0, 0.375, 1.0, 0.375, 0.5312, 0.4063, 0.5312, 0.4062, 0.5625, 0.375, 0.5625, 0.375, 0.5625, 0.4062, 0.5625, 0.4062, 0.625, 0.375, 0.625, 0.375, 0.6562, 0.4063, 0.6563, 0.4062, 0.6875, 0.375, 0.6875, 0.375, 0.0, 0.4062, 0.0, 0.4063, 0.0625, 0.375, 0.0625, 0.375, 0.09375, 0.4063, 0.09375, 0.4063, 0.125, 0.375, 0.125, 0.375, 0.125, 0.4063, 0.125, 0.4063, 0.1875, 0.375, 0.1875, 0.375, 0.5, 0.4062, 0.5, 0.4063, 0.5312, 0.375, 0.5312, 0.375, 0.1875, 0.4063, 0.1875, 0.4063, 0.2188, 0.375, 0.2188, 0.5625, 0.1875, 0.5938, 0.1875, 0.5937, 0.2187, 0.5625, 0.2188, 0.5625, 0.5, 0.5938, 0.5, 0.5938, 0.5312, 0.5625, 0.5312, 0.5312, 0.1875, 0.5625, 0.1875, 0.5625, 0.2188, 0.5312, 0.2188, 0.4898, 0.1875, 0.5, 0.1875, 0.5, 0.2188, 0.4898, 0.2188, 0.4063, 0.1875, 0.4375, 0.1875, 0.4375, 0.2188, 0.4063, 0.2188, 0.5312, 0.5, 0.5625, 0.5, 0.5625, 0.5312, 0.5312, 0.5312, 0.4898, 0.5, 0.5, 0.5, 0.5, 0.5312, 0.4898, 0.5312, 0.4062, 0.5, 0.4375, 0.5, 0.4375, 0.5312, 0.4063, 0.5312, 0.5938, 0.5, 0.625, 0.5, 0.625, 0.5313, 0.5938, 0.5312, 0.125, 0.5, 0.375, 0.5, 0.375, 0.5312, 0.125, 0.5312, 0.625, 0.5, 0.875, 0.5, 0.875, 0.5312, 0.625, 0.5313, 0.5938, 0.1875, 0.625, 0.1875, 0.625, 0.2188, 0.5937, 0.2187, 0.375, 0.0625, 0.4063, 0.0625, 0.4063, 0.09375, 0.375, 0.09375, 0.375, 0.625, 0.4062, 0.625, 0.4063, 0.6563, 0.375, 0.6562, 0.5625, 0.625, 0.5938, 0.625, 0.5938, 0.6562, 0.5625, 0.6562, 0.5625, 0.0625, 0.5938, 0.0625, 0.5938, 0.09375, 0.5625, 0.09375, 0.5312, 0.625, 0.5625, 0.625, 0.5625, 0.6562, 0.5312, 0.6562, 0.4898, 0.625, 0.5, 0.625, 0.5, 0.6562, 0.4898, 0.6562, 0.4062, 0.625, 0.4375, 0.625, 0.4375, 0.6562, 0.4063, 0.6563, 0.5312, 0.0625, 0.5625, 0.0625, 0.5625, 0.09375, 0.5312, 0.09375, 0.4898, 0.0625, 0.5, 0.0625, 0.5, 0.09375, 0.4898, 0.09375, 0.4063, 0.0625, 0.4375, 0.0625, 0.4375, 0.09375, 0.4063, 0.09375, 0.5938, 0.0625, 0.625, 0.0625, 0.625, 0.09375, 0.5938, 0.09375, 0.5938, 0.625, 0.625, 0.625, 0.625, 0.6562, 0.5938, 0.6562, 0.125, 0.625, 0.375, 0.625, 0.375, 0.6562, 0.125, 0.6562, 0.625, 0.625, 0.875, 0.625, 0.875, 0.6562, 0.625, 0.6562, 0.5938, 0.25, 0.625, 0.25, 0.625, 0.5, 0.5938, 0.5, 0.5312, 0.25, 0.5625, 0.25, 0.5625, 0.5, 0.5312, 0.5, 0.5625, 0.25, 0.5938, 0.25, 0.5938, 0.5, 0.5625, 0.5, 0.875, 0.5, 0.625, 0.5, 0.625, 0.5, 0.875, 0.5, 0.5, 0.5, 0.5, 0.25, 0.5, 0.25, 0.5, 0.5, 0.625, 0.5, 0.5938, 0.5, 0.5938, 0.5, 0.625, 0.5, 0.5312, 0.5, 0.5, 0.5, 0.5, 0.5, 0.5312, 0.5, 0.5625, 0.25, 0.5938, 0.25, 0.5938, 0.25, 0.5625, 0.25, 0.4481, 0.0625, 0.4587, 0.0625, 0.4587, 0.09375, 0.4481, 0.09375, 0.4691, 0.0625, 0.4796, 0.0625, 0.4796, 0.09375, 0.4691, 0.09375, 0.4481, 0.625, 0.4587, 0.625, 0.4587, 0.6562, 0.4481, 0.6562, 0.4691, 0.625, 0.4796, 0.625, 0.4796, 0.6562, 0.4691, 0.6562, 0.4481, 0.5, 0.4587, 0.5, 0.4587, 0.5312, 0.4481, 0.5312, 0.4691, 0.5, 0.4796, 0.5, 0.4796, 0.5312, 0.4691, 0.5312, 0.4481, 0.1875, 0.4587, 0.1875, 0.4587, 0.2188, 0.4481, 0.2188, 0.4691, 0.1875, 0.4796, 0.1875, 0.4796, 0.2188, 0.4691, 0.2188, 0.4481, 0.2188, 0.4587, 0.2188, 0.4587, 0.25, 0.4481, 0.25, 0.4691, 0.2188, 0.4796, 0.2188, 0.4796, 0.25, 0.4691, 0.25, 0.4481, 0.25, 0.4587, 0.25, 0.4587, 0.5, 0.4481, 0.5, 0.4691, 0.25, 0.4796, 0.25, 0.4796, 0.5, 0.4691, 0.5, 0.4481, 0.6875, 0.4587, 0.6875, 0.4587, 0.75, 0.4481, 0.75, 0.4691, 0.6875, 0.4796, 0.6875, 0.4796, 0.75, 0.4691, 0.75, 0.4481, 0.75, 0.4587, 0.75, 0.4587, 1.0, 0.4481, 1.0, 0.4691, 0.75, 0.4796, 0.75, 0.4796, 1.0, 0.4691, 1.0, 0.4481, 0.5312, 0.4587, 0.5312, 0.4587, 0.5625, 0.4481, 0.5625, 0.4691, 0.5312, 0.4796, 0.5312, 0.4796, 0.5625, 0.4691, 0.5625, 0.4481, 0.5625, 0.4587, 0.5625, 0.4587, 0.625, 0.4481, 0.625, 0.4691, 0.5625, 0.4796, 0.5625, 0.4796, 0.625, 0.4691, 0.625, 0.4481, 0.6562, 0.4587, 0.6562, 0.4587, 0.6875, 0.4481, 0.6875, 0.4691, 0.6562, 0.4796, 0.6562, 0.4796, 0.6875, 0.4691, 0.6875, 0.4481, 0.0, 0.4587, 0.0, 0.4587, 0.0625, 0.4481, 0.0625, 0.4691, 0.0, 0.4796, 0.0, 0.4796, 0.0625, 0.4691, 0.0625, 0.4481, 0.09375, 0.4587, 0.09375, 0.4587, 0.125, 0.4481, 0.125, 0.4691, 0.09375, 0.4796, 0.09375, 0.4796, 0.125, 0.4691, 0.125, 0.4481, 0.125, 0.4587, 0.125, 0.4587, 0.1875, 0.4481, 0.1875, 0.4691, 0.125, 0.4796, 0.125, 0.4796, 0.1875, 0.4691, 0.1875, 0.5625, 0.5, 0.5312, 0.5, 0.5312, 0.5, 0.5625, 0.5, 0.5, 0.25, 0.5312, 0.25, 0.5312, 0.5, 0.5, 0.5, 0.5, 0.0625, 0.5312, 0.0625, 0.5312, 0.09375, 0.5, 0.09375, 0.5, 0.625, 0.5312, 0.625, 0.5312, 0.6562, 0.5, 0.6562, 0.5, 0.5, 0.5312, 0.5, 0.5312, 0.5312, 0.5, 0.5312, 0.5, 0.1875, 0.5312, 0.1875, 0.5312, 0.2188, 0.5, 0.2188, 0.5, 0.2188, 0.5312, 0.2188, 0.5312, 0.25, 0.5, 0.25, 0.5, 0.6875, 0.5312, 0.6875, 0.5312, 0.75, 0.5, 0.75, 0.5, 0.75, 0.5312, 0.75, 0.5312, 1.0, 0.5, 1.0, 0.5, 0.5312, 0.5312, 0.5312, 0.5312, 0.5625, 0.5, 0.5625, 0.5, 0.5625, 0.5312, 0.5625, 0.5312, 0.625, 0.5, 0.625, 0.5, 0.6562, 0.5312, 0.6562, 0.5312, 0.6875, 0.5, 0.6875, 0.5, 0.0, 0.5312, 0.0, 0.5312, 0.0625, 0.5, 0.0625, 0.5, 0.09375, 0.5312, 0.09375, 0.5312, 0.125, 0.5, 0.125, 0.5, 0.125, 0.5312, 0.125, 0.5312, 0.1875, 0.5, 0.1875, 0.5, 0.25, 0.5312, 0.25, 0.5312, 0.25, 0.5, 0.25, 0.4587, 0.125, 0.4691, 0.125, 0.4691, 0.1875, 0.4587, 0.1875, 0.4587, 0.09375, 0.4691, 0.09375, 0.4691, 0.125, 0.4587, 0.125, 0.4587, 0.0, 0.4691, 0.0, 0.4691, 0.0625, 0.4587, 0.0625, 0.4587, 0.6562, 0.4691, 0.6562, 0.4691, 0.6875, 0.4587, 0.6875, 0.4587, 0.5625, 0.4691, 0.5625, 0.4691, 0.625, 0.4587, 0.625, 0.4587, 0.5312, 0.4691, 0.5312, 0.4691, 0.5625, 0.4587, 0.5625, 0.4587, 0.75, 0.4691, 0.75, 0.4691, 1.0, 0.4587, 1.0, 0.4587, 0.6875, 0.4691, 0.6875, 0.4691, 0.75, 0.4587, 0.75, 0.4587, 0.25, 0.4691, 0.25, 0.4691, 0.5, 0.4587, 0.5, 0.4587, 0.2188, 0.4691, 0.2188, 0.4691, 0.25, 0.4587, 0.25, 0.4587, 0.1875, 0.4691, 0.1875, 0.4691, 0.2188, 0.4587, 0.2188, 0.4587, 0.5, 0.4691, 0.5, 0.4691, 0.5312, 0.4587, 0.5312, 0.4587, 0.625, 0.4691, 0.625, 0.4691, 0.6562, 0.4587, 0.6562, 0.4587, 0.0625, 0.4691, 0.0625, 0.4691, 0.09375, 0.4587, 0.09375, 0.4796, 0.0625, 0.4898, 0.0625, 0.4898, 0.09375, 0.4796, 0.09375, 0.4796, 0.625, 0.4898, 0.625, 0.4898, 0.6562, 0.4796, 0.6562, 0.4796, 0.5, 0.4898, 0.5, 0.4898, 0.5312, 0.4796, 0.5312, 0.4796, 0.1875, 0.4898, 0.1875, 0.4898, 0.2188, 0.4796, 0.2188, 0.4796, 0.2188, 0.4898, 0.2188, 0.4898, 0.25, 0.4796, 0.25, 0.4796, 0.25, 0.4898, 0.25, 0.4898, 0.5, 0.4796, 0.5, 0.4796, 0.6875, 0.4898, 0.6875, 0.4898, 0.75, 0.4796, 0.75, 0.4796, 0.75, 0.4898, 0.75, 0.4898, 1.0, 0.4796, 1.0, 0.4796, 0.5312, 0.4898, 0.5312, 0.4898, 0.5625, 0.4796, 0.5625, 0.4796, 0.5625, 0.4898, 0.5625, 0.4898, 0.625, 0.4796, 0.625, 0.4796, 0.6562, 0.4898, 0.6562, 0.4898, 0.6875, 0.4796, 0.6875, 0.4796, 0.0, 0.4898, 0.0, 0.4898, 0.0625, 0.4796, 0.0625, 0.4796, 0.09375, 0.4898, 0.09375, 0.4898, 0.125, 0.4796, 0.125, 0.4796, 0.125, 0.4898, 0.125, 0.4898, 0.1875, 0.4796, 0.1875, 0.4375, 0.125, 0.4481, 0.125, 0.4481, 0.1875, 0.4375, 0.1875, 0.4375, 0.09375, 0.4481, 0.09375, 0.4481, 0.125, 0.4375, 0.125, 0.4375, 0.0, 0.4481, 0.0, 0.4481, 0.0625, 0.4375, 0.0625, 0.4375, 0.6562, 0.4481, 0.6562, 0.4481, 0.6875, 0.4375, 0.6875, 0.4375, 0.5625, 0.4481, 0.5625, 0.4481, 0.625, 0.4375, 0.625, 0.4375, 0.5312, 0.4481, 0.5312, 0.4481, 0.5625, 0.4375, 0.5625, 0.4375, 0.75, 0.4481, 0.75, 0.4481, 1.0, 0.4375, 1.0, 0.4375, 0.6875, 0.4481, 0.6875, 0.4481, 0.75, 0.4375, 0.75, 0.4375, 0.25, 0.4481, 0.25, 0.4481, 0.5, 0.4375, 0.5, 0.4375, 0.2188, 0.4481, 0.2188, 0.4481, 0.25, 0.4375, 0.25, 0.4375, 0.1875, 0.4481, 0.1875, 0.4481, 0.2188, 0.4375, 0.2188, 0.4375, 0.5, 0.4481, 0.5, 0.4481, 0.5312, 0.4375, 0.5312, 0.4375, 0.625, 0.4481, 0.625, 0.4481, 0.6562, 0.4375, 0.6562, 0.4375, 0.0625, 0.4481, 0.0625, 0.4481, 0.09375, 0.4375, 0.09375, 0.5, 0.25, 0.5312, 0.25, 0.5312, 0.25, 0.5, 0.25, 0.5625, 0.5, 0.5312, 0.5, 0.5312, 0.5, 0.5625, 0.5, 0.5625, 0.25, 0.5937, 0.25, 0.5938, 0.25, 0.5625, 0.25, 0.5312, 0.5, 0.5, 0.5, 0.5, 0.5, 0.5312, 0.5, 0.625, 0.5, 0.5938, 0.5, 0.5938, 0.5, 0.625, 0.5, 0.5, 0.5, 0.5, 0.25, 0.5, 0.25, 0.5, 0.5, 0.875, 0.5, 0.625, 0.5, 0.625, 0.5, 0.875, 0.5, 0.5937, 0.25, 0.625, 0.25, 0.625, 0.25, 0.5938, 0.25, 0.5938, 0.5, 0.5625, 0.5, 0.5625, 0.5, 0.5938, 0.5, 0.5312, 0.25, 0.5625, 0.25, 0.5625, 0.25, 0.5312, 0.25, 1.0, 0.5, 1.0, 1.0, 0.875, 1.0, 0.875, 0.5, 0.875, 0.5, 0.875, 1.0, 0.75, 1.0, 0.75, 0.5, 0.75, 0.5, 0.75, 1.0, 0.625, 1.0, 0.625, 0.5, 0.625, 0.5, 0.625, 1.0, 0.5, 1.0, 0.5, 0.5, 0.5, 0.5, 0.5, 1.0, 0.375, 1.0, 0.375, 0.5, 0.375, 0.5, 0.375, 1.0, 0.25, 1.0, 0.25, 0.5, 0.4197, 0.4197, 0.25, 0.49, 0.08029, 0.4197, 0.01, 0.25, 0.08029, 0.08029, 0.25, 0.01, 0.4197, 0.08029, 0.49, 0.25, 0.25, 0.5, 0.25, 1.0, 0.125, 1.0, 0.125, 0.5, 0.125, 0.5, 0.125, 1.0, 0.0, 1.0, 0.0, 0.5, 0.75, 0.49, 0.9197, 0.4197, 0.99, 0.25, 0.9197, 0.08029, 0.75, 0.01, 0.5803, 0.08029, 0.51, 0.25, 0.5803, 0.4197])
me_cylinder_003.use_remesh_fix_poles = True
me_cylinder_003.use_remesh_preserve_attributes = False
me_cylinder_003.use_mirror_vertex_groups = False
me_cylinder_003.update()
arm_armature_002 = bpy.data.armatures.new('Armature.002')  # bones are not reproduced
arm_armature_003 = bpy.data.armatures.new('Armature.003')  # bones are not reproduced

# ---- objects
ob_cube = bpy.data.objects.new('Cube', me_cube_002)
ob_cube_001 = bpy.data.objects.new('Cube.001', me_cube_003)
ob_armature_001 = bpy.data.objects.new('Armature.001', arm_armature_002)
ob_cube_002 = bpy.data.objects.new('Cube.002', me_cube_004)
ob_cube_003 = bpy.data.objects.new('Cube.003', me_cube_005)
ob_armature_002 = bpy.data.objects.new('Armature.002', arm_armature_003)
ob_cylinder_001 = bpy.data.objects.new('Cylinder.001', me_cylinder_003)
ob_sun = bpy.data.objects.new('Sun', light_sun)
ob_camera = bpy.data.objects.new('Camera', cam_camera_001)

# ---- transforms, parenting, visibility, modifiers, constraints
ob_cube.parent = ob_armature_001
ob_cube.matrix_parent_inverse = Matrix(((0.9989, 7.261e-05, -0.04788, -0.009019), (4.466e-05, 1.0, 0.002448, 0.0004611), (0.04788, -0.002447, 0.9988, 0.1881), (-0.0, -0.0, -0.0, 1.0)))
ob_cube.location = (0.0, 0.0, 0.9164)
ob_cube.scale = (0.4171, 1.0, 1.0)
ob_cube.lineart.crease_threshold = 0.0
_vg = ob_cube.vertex_groups.new(name='Bone')
for _i, _w in zip([0, 1, 2, 3, 4, 6, 7, 8, 9, 10, 11, 12, 13, 14, 16, 17, 18, 19, 36, 38, 40, 42, 44, 45, 46, 47, 48, 49, 50, 51], [0.901, 0.05732, 0.9819, 0.8684, 0.9002, 0.9713, 0.7607, 0.9814, 0.7587, 0.9779, 0.01486, 0.9788, 0.8251, 0.9283, 0.03246, 0.05053, 0.001434, 0.06691, 0.01176, 0.02275, 0.01614, 0.01941, 0.9562, 0.9856, 0.9593, 0.9785, 0.9831, 0.9874, 0.9383, 0.9574]): _vg.add([_i], _w, 'REPLACE')
_vg = ob_cube.vertex_groups.new(name='Bone.001')
for _i, _w in zip([1, 3, 5, 7, 9, 11, 13, 16, 18], [0.0302, 0.108, 0.0726, 0.2272, 0.1548, 0.9291, 0.1614, 0.9449, 0.03138]): _vg.add([_i], _w, 'REPLACE')
_vg = ob_cube.vertex_groups.new(name='Bone.002')
_vg = ob_cube.vertex_groups.new(name='Bone.003')
_vg = ob_cube.vertex_groups.new(name='Bone.004')
for _i, _w in zip([0, 1, 4, 5, 9, 11, 14, 15, 17, 18, 19, 20, 21, 22, 23, 24, 25, 26, 27, 28, 29, 30, 31, 32, 33, 34, 44, 50, 51], [0.08983, 0.7759, 0.1106, 0.7736, 0.08096, 0.02378, 0.06243, 0.7157, 0.9341, 0.9313, 0.9046, 0.2211, 0.08078, 0.01758, 0.02898, 0.1352, 0.07841, 0.01171, 0.03767, 0.05051, 0.816, 0.8828, 0.2535, 0.2997, 0.8744, 0.3717, 0.01702, 0.00355, 0.01063]): _vg.add([_i], _w, 'REPLACE')
_vg = ob_cube.vertex_groups.new(name='Bone.005')
for _i, _w in zip([1, 5, 15, 20, 21, 22, 23, 24, 25, 26, 27, 28, 29, 30, 31, 32, 33, 34], [0.1267, 0.1466, 0.2573, 0.7718, 0.9127, 0.9646, 0.9585, 0.8626, 0.9201, 0.9677, 0.954, 0.9452, 0.1592, 0.1083, 0.7313, 0.6892, 0.1184, 0.6033]): _vg.add([_i], _w, 'REPLACE')
_vg = ob_cube.vertex_groups.new(name='Bone.006')
for _i, _w in zip([35, 36, 37, 38, 39, 40, 41, 42, 43, 46, 50], [0.9929, 0.9684, 0.987, 0.9635, 0.9819, 0.9668, 0.988, 0.9645, 0.9962, 0.02269, 0.02427]): _vg.add([_i], _w, 'REPLACE')
_m = ob_cube.modifiers.new('Armature', 'ARMATURE')
_m.object = ob_armature_001
ob_cube_001.parent = ob_armature_001
ob_cube_001.matrix_parent_inverse = Matrix(((0.9989, 7.261e-05, -0.04788, -0.009019), (4.466e-05, 1.0, 0.002448, 0.0004611), (0.04788, -0.002447, 0.9988, 0.1881), (-0.0, -0.0, -0.0, 1.0)))
ob_cube_001.location = (0.0, 0.0, 2.926)
ob_cube_001.rotation_euler = (-0.0, -3.147, -0.0)
ob_cube_001.scale = (0.4171, 1.0, 1.0)
ob_cube_001.lineart.crease_threshold = 0.0
_vg = ob_cube_001.vertex_groups.new(name='Bone')
_vg = ob_cube_001.vertex_groups.new(name='Bone.001')
for _i, _w in zip([0, 1, 2, 3, 4, 5, 6, 7, 9, 11, 12, 13, 14, 15, 16, 18, 19, 20, 21, 24, 25, 26, 27, 28, 29, 30, 31, 32, 33], [0.03856, 0.756, 0.04718, 0.8104, 0.002497, 0.4119, 0.0246, 0.7615, 0.9366, 0.8485, 0.04236, 0.7946, 0.01264, 0.628, 0.9839, 0.1067, 0.1121, 0.05605, 0.03482, 0.06016, 0.07506, 0.4925, 0.5082, 0.215, 0.1528, 0.1021, 0.05242, 0.2549, 0.2889]): _vg.add([_i], _w, 'REPLACE')
_vg = ob_cube_001.vertex_groups.new(name='Bone.002')
for _i, _w in zip([0, 1, 2, 3, 4, 5, 6, 7, 9, 10, 11, 12, 13, 14, 15, 18, 19, 20, 21, 22, 23, 24, 25, 26, 27, 28, 29, 30, 31, 32, 33], [0.205, 0.1297, 0.208, 0.1517, 0.1917, 0.1741, 0.2202, 0.1926, 0.05606, 0.07487, 0.1048, 0.2172, 0.1652, 0.1769, 0.1457, 0.4464, 0.4532, 0.4016, 0.3991, 0.1731, 0.05135, 0.3218, 0.3225, 0.3788, 0.3855, 0.6491, 0.6486, 0.7872, 0.9099, 0.5699, 0.5759]): _vg.add([_i], _w, 'REPLACE')
_vg = ob_cube_001.vertex_groups.new(name='Bone.003')
for _i, _w in zip([0, 1, 2, 3, 4, 5, 6, 7, 8, 10, 12, 13, 14, 15, 17, 18, 19, 20, 21, 22, 23, 24, 25, 26, 27, 28, 29, 30, 31, 32, 33], [0.7468, 0.01244, 0.7432, 0.02154, 0.7769, 0.02181, 0.742, 0.03057, 0.9834, 0.9139, 0.7362, 0.02415, 0.7873, 0.01574, 0.9734, 0.4395, 0.4343, 0.5416, 0.5466, 0.803, 0.9423, 0.609, 0.602, 0.1043, 0.1055, 0.1334, 0.1319, 0.1025, 0.02393, 0.1345, 0.1339]): _vg.add([_i], _w, 'REPLACE')
_vg = ob_cube_001.vertex_groups.new(name='Bone.004')
for _i, _w in zip([1, 5, 11, 15, 29, 32], [0.083, 0.3781, 0.01237, 0.1935, 0.0667, 0.03126]): _vg.add([_i], _w, 'REPLACE')
_vg = ob_cube_001.vertex_groups.new(name='Bone.005')
_vg = ob_cube_001.vertex_groups.new(name='Bone.006')
_m = ob_cube_001.modifiers.new('Armature', 'ARMATURE')
_m.object = ob_armature_001
ob_armature_001.location = (0.03991, 0.555, 4.069)
ob_armature_001.rotation_euler = (-1.564, 0.1708, 1.598)
ob_armature_001.scale = (-0.4601, 0.4601, 0.4601)
ob_armature_001.show_in_front = True
ob_armature_001.lineart.crease_threshold = 0.0
ob_cube_002.parent = ob_armature_002
ob_cube_002.matrix_parent_inverse = Matrix(((0.9989, 7.261e-05, -0.04788, -0.009019), (4.466e-05, 1.0, 0.002448, 0.0004611), (0.04788, -0.002447, 0.9988, 0.1881), (-0.0, -0.0, -0.0, 1.0)))
ob_cube_002.location = (0.0, 0.0, 0.9164)
ob_cube_002.scale = (0.4171, 1.0, 1.0)
ob_cube_002.lineart.crease_threshold = 0.0
_vg = ob_cube_002.vertex_groups.new(name='Bone')
for _i, _w in zip([0, 1, 2, 3, 4, 6, 7, 8, 9, 10, 11, 12, 13, 14, 16, 17, 18, 19, 36, 38, 40, 42, 44, 45, 46, 47, 48, 49, 50, 51], [0.901, 0.05732, 0.9819, 0.8684, 0.9002, 0.9713, 0.7607, 0.9814, 0.7587, 0.9779, 0.01486, 0.9788, 0.8251, 0.9283, 0.03246, 0.05053, 0.001434, 0.06691, 0.01176, 0.02275, 0.01614, 0.01941, 0.9562, 0.9856, 0.9593, 0.9785, 0.9831, 0.9874, 0.9383, 0.9574]): _vg.add([_i], _w, 'REPLACE')
_vg = ob_cube_002.vertex_groups.new(name='Bone.001')
for _i, _w in zip([1, 3, 5, 7, 9, 11, 13, 16, 18], [0.0302, 0.108, 0.0726, 0.2272, 0.1548, 0.9291, 0.1614, 0.9449, 0.03138]): _vg.add([_i], _w, 'REPLACE')
_vg = ob_cube_002.vertex_groups.new(name='Bone.002')
_vg = ob_cube_002.vertex_groups.new(name='Bone.003')
_vg = ob_cube_002.vertex_groups.new(name='Bone.004')
for _i, _w in zip([0, 1, 4, 5, 9, 11, 14, 15, 17, 18, 19, 20, 21, 22, 23, 24, 25, 26, 27, 28, 29, 30, 31, 32, 33, 34, 44, 50, 51], [0.08983, 0.7759, 0.1106, 0.7736, 0.08096, 0.02378, 0.06243, 0.7157, 0.9341, 0.9313, 0.9046, 0.2211, 0.08078, 0.01758, 0.02898, 0.1352, 0.07841, 0.01171, 0.03767, 0.05051, 0.816, 0.8828, 0.2535, 0.2997, 0.8744, 0.3717, 0.01702, 0.00355, 0.01063]): _vg.add([_i], _w, 'REPLACE')
_vg = ob_cube_002.vertex_groups.new(name='Bone.005')
for _i, _w in zip([1, 5, 15, 20, 21, 22, 23, 24, 25, 26, 27, 28, 29, 30, 31, 32, 33, 34], [0.1267, 0.1466, 0.2573, 0.7718, 0.9127, 0.9646, 0.9585, 0.8626, 0.9201, 0.9677, 0.954, 0.9452, 0.1592, 0.1083, 0.7313, 0.6892, 0.1184, 0.6033]): _vg.add([_i], _w, 'REPLACE')
_vg = ob_cube_002.vertex_groups.new(name='Bone.006')
for _i, _w in zip([35, 36, 37, 38, 39, 40, 41, 42, 43, 46, 50], [0.9929, 0.9684, 0.987, 0.9635, 0.9819, 0.9668, 0.988, 0.9645, 0.9962, 0.02269, 0.02427]): _vg.add([_i], _w, 'REPLACE')
_m = ob_cube_002.modifiers.new('Armature', 'ARMATURE')
_m.object = ob_armature_002
ob_cube_003.parent = ob_armature_002
ob_cube_003.matrix_parent_inverse = Matrix(((0.9989, 7.261e-05, -0.04788, -0.009019), (4.466e-05, 1.0, 0.002448, 0.0004611), (0.04788, -0.002447, 0.9988, 0.1881), (-0.0, -0.0, -0.0, 1.0)))
ob_cube_003.location = (0.0, 0.0, 2.926)
ob_cube_003.rotation_euler = (-0.0, -3.147, -0.0)
ob_cube_003.scale = (0.4171, 1.0, 1.0)
ob_cube_003.lineart.crease_threshold = 0.0
_vg = ob_cube_003.vertex_groups.new(name='Bone')
_vg = ob_cube_003.vertex_groups.new(name='Bone.001')
for _i, _w in zip([0, 1, 2, 3, 4, 5, 6, 7, 9, 11, 12, 13, 14, 15, 16, 18, 19, 20, 21, 24, 25, 26, 27, 28, 29, 30, 31, 32, 33], [0.03856, 0.756, 0.04718, 0.8104, 0.002497, 0.4119, 0.0246, 0.7615, 0.9366, 0.8485, 0.04236, 0.7946, 0.01264, 0.628, 0.9839, 0.1067, 0.1121, 0.05605, 0.03482, 0.06016, 0.07506, 0.4925, 0.5082, 0.215, 0.1528, 0.1021, 0.05242, 0.2549, 0.2889]): _vg.add([_i], _w, 'REPLACE')
_vg = ob_cube_003.vertex_groups.new(name='Bone.002')
for _i, _w in zip([0, 1, 2, 3, 4, 5, 6, 7, 9, 10, 11, 12, 13, 14, 15, 18, 19, 20, 21, 22, 23, 24, 25, 26, 27, 28, 29, 30, 31, 32, 33], [0.205, 0.1297, 0.208, 0.1517, 0.1917, 0.1741, 0.2202, 0.1926, 0.05606, 0.07487, 0.1048, 0.2172, 0.1652, 0.1769, 0.1457, 0.4464, 0.4532, 0.4016, 0.3991, 0.1731, 0.05135, 0.3218, 0.3225, 0.3788, 0.3855, 0.6491, 0.6486, 0.7872, 0.9099, 0.5699, 0.5759]): _vg.add([_i], _w, 'REPLACE')
_vg = ob_cube_003.vertex_groups.new(name='Bone.003')
for _i, _w in zip([0, 1, 2, 3, 4, 5, 6, 7, 8, 10, 12, 13, 14, 15, 17, 18, 19, 20, 21, 22, 23, 24, 25, 26, 27, 28, 29, 30, 31, 32, 33], [0.7468, 0.01244, 0.7432, 0.02154, 0.7769, 0.02181, 0.742, 0.03057, 0.9834, 0.9139, 0.7362, 0.02415, 0.7873, 0.01574, 0.9734, 0.4395, 0.4343, 0.5416, 0.5466, 0.803, 0.9423, 0.609, 0.602, 0.1043, 0.1055, 0.1334, 0.1319, 0.1025, 0.02393, 0.1345, 0.1339]): _vg.add([_i], _w, 'REPLACE')
_vg = ob_cube_003.vertex_groups.new(name='Bone.004')
for _i, _w in zip([1, 5, 11, 15, 29, 32], [0.083, 0.3781, 0.01237, 0.1935, 0.0667, 0.03126]): _vg.add([_i], _w, 'REPLACE')
_vg = ob_cube_003.vertex_groups.new(name='Bone.005')
_vg = ob_cube_003.vertex_groups.new(name='Bone.006')
_m = ob_cube_003.modifiers.new('Armature', 'ARMATURE')
_m.object = ob_armature_002
ob_armature_002.location = (0.01476, -0.2343, 2.166)
ob_armature_002.rotation_euler = (-1.576, 0.1567, 1.522)
ob_armature_002.scale = (0.4601, 0.4601, 0.4601)
ob_armature_002.show_in_front = True
ob_armature_002.lineart.crease_threshold = 0.0
ob_cylinder_001.location = (-1.478, 0.4819, 5.399)
ob_cylinder_001.rotation_euler = (6.884e-09, -0.1562, -1.571)
ob_cylinder_001.scale = (0.2158, 0.3452, 0.2646)
ob_cylinder_001.lineart.crease_threshold = 0.0
ob_sun.location = (0.0, -3.915, 12.61)
ob_sun.lineart.crease_threshold = 0.0
ob_camera.location = (11.25, 0.0, 8.792)
ob_camera.rotation_euler = (1.292, 4.376e-06, 1.655)
ob_camera.scale = (2.38, 2.38, 2.38)
ob_camera.lineart.crease_threshold = 0.0

# ---- collection membership
col_collection.objects.link(ob_cube)
col_collection.objects.link(ob_cube_001)
col_collection.objects.link(ob_armature_001)
col_collection.objects.link(ob_cube_002)
col_collection.objects.link(ob_cube_003)
col_collection.objects.link(ob_armature_002)
col_collection.objects.link(ob_cylinder_001)
col_collection.objects.link(ob_sun)
col_collection.objects.link(ob_camera)

# ---- scene / render settings (as saved in the file)
scene.camera = ob_camera
scene.frame_start = 1; scene.frame_end = 250; scene.frame_set(1)
scene.render.engine = 'BLENDER_EEVEE_NEXT'
scene.cycles.use_denoising = False
scene.cycles.samples = 128
scene.cycles.sampling_pattern = 'TABULATED_SOBOL'
scene.cycles.use_adaptive_sampling = False
scene.cycles.use_light_tree = False
scene.eevee.use_gtao = True
scene.view_settings.view_transform = 'Filmic'
bpy.context.view_layer.update()
